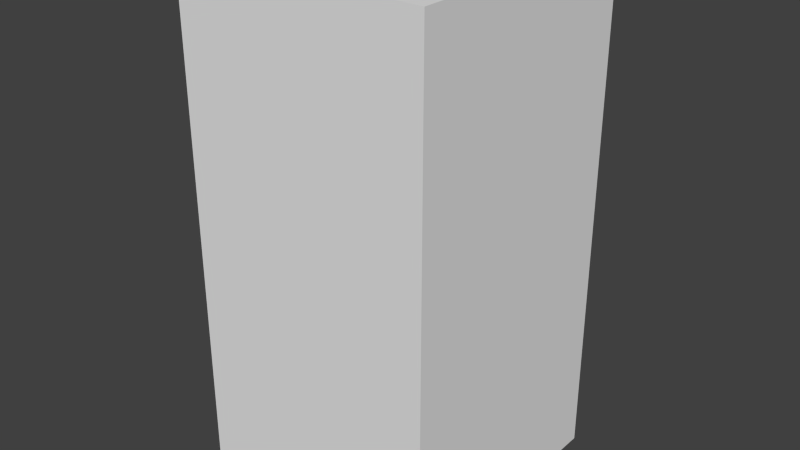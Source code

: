 # Source: brownDropOne.blend  (saved by Blender 2.68.0; exported with 4.5.12 LTS)
import bpy
from mathutils import Matrix  # noqa: F401  (used for matrix-valued properties, if any)

bpy.ops.wm.read_factory_settings(use_empty=True)
scene = bpy.context.scene
scene.name = 'Scene'

# ---- collections
col_collection_1 = bpy.data.collections.new('Collection 1'); scene.collection.children.link(col_collection_1)

# ---- world
world_world = bpy.data.worlds.new('World'); scene.world = world_world
world_world.color = (0.05088, 0.05088, 0.05088)
world_world.use_sun_shadow = False
world_world.sun_shadow_jitter_overblur = 0.0
world_world.cycles.sampling_method = 'MANUAL'
world_world.cycles.sample_map_resolution = 256

# ---- meshes
me_browndropone = bpy.data.meshes.new('brownDropOne')
me_browndropone.from_pydata([(-0.5, -0.5, -1.0), (-0.5, 0.5, -1.0), (0.5, 0.5, -1.0), (0.5, -0.5, -1.0), (-0.5, -0.5, 1.0), (-0.5, 0.5, 1.0), (0.5, 0.5, 1.0), (0.5, -0.5, 1.0)], [], [(4, 5, 1, 0), (5, 6, 2, 1), (6, 7, 3, 2), (7, 4, 0, 3), (0, 1, 2, 3), (7, 6, 5, 4)])
me_browndropone.use_remesh_preserve_volume = False
me_browndropone.use_remesh_preserve_attributes = False
me_browndropone.use_mirror_vertex_groups = False
me_browndropone.update()

# ---- objects
ob_browndropone = bpy.data.objects.new('brownDropOne', me_browndropone)

# ---- transforms, parenting, visibility, modifiers, constraints
ob_browndropone.location = (0.0, 0.0, 0.0)
ob_browndropone.lineart.crease_threshold = 0.0

# ---- collection membership
col_collection_1.objects.link(ob_browndropone)

# ---- scene / render settings (as saved in the file)
scene.frame_start = 1; scene.frame_end = 250; scene.frame_set(1)
scene.render.engine = 'BLENDER_EEVEE_NEXT'
scene.render.image_settings.color_mode = 'RGB'
scene.render.image_settings.compression = 90
scene.render.resolution_percentage = 50
scene.render.dither_intensity = 0.0
scene.cycles.use_denoising = False
scene.cycles.samples = 10
scene.cycles.sampling_pattern = 'TABULATED_SOBOL'
scene.cycles.light_sampling_threshold = 0.0
scene.cycles.use_adaptive_sampling = False
scene.cycles.use_light_tree = False
scene.cycles.blur_glossy = 0.0
scene.cycles.volume_bounces = 1
scene.cycles.pixel_filter_type = 'GAUSSIAN'
scene.cycles.sample_clamp_indirect = 0.0
scene.view_settings.view_transform = 'Standard'
bpy.context.view_layer.update()

# ---- added for rendering (the .blend has no active camera and no usable light): camera, sun
cam_auto = bpy.data.cameras.new('AutoCamera')
cam_auto.lens = 50.0
cam_auto.sensor_width = 36.0
cam_auto.clip_end = 1000.0
ob_auto_camera = bpy.data.objects.new('AutoCamera', cam_auto)
scene.collection.objects.link(ob_auto_camera)
ob_auto_camera.location = (2.26633, -2.71959, 1.81306)
ob_auto_camera.rotation_euler = (1.09748, -7.21219e-08, 0.694738)
scene.camera = ob_auto_camera
light_auto_sun = bpy.data.lights.new('AutoSun', 'SUN')
light_auto_sun.energy = 3.0
light_auto_sun.angle = 0.0523599
ob_auto_sun = bpy.data.objects.new('AutoSun', light_auto_sun)
scene.collection.objects.link(ob_auto_sun)
ob_auto_sun.rotation_euler = (0.872665, 0.174533, 0.523599)
bpy.context.view_layer.update()
